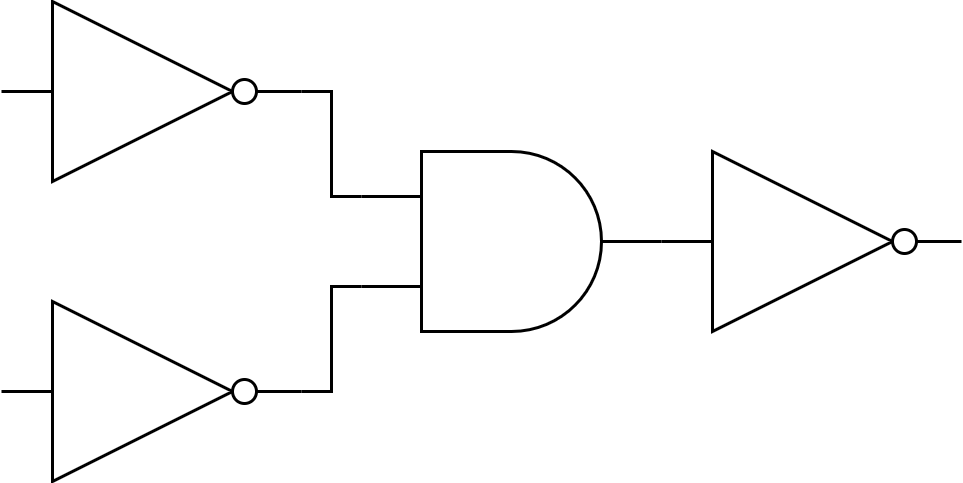

The diagram above was exported from draw.io. Its source (the exported page's mxGraphModel, read from the mxfile embedded in the PNG):
<mxGraphModel dx="557" dy="461" grid="1" gridSize="10" guides="1" tooltips="1" connect="1" arrows="1" fold="1" page="1" pageScale="1" pageWidth="1654" pageHeight="1169" math="0" shadow="0">
  <root>
    <mxCell id="0" />
    <mxCell id="1" parent="0" />
    <mxCell id="4" value="" style="verticalLabelPosition=bottom;shadow=0;dashed=0;align=center;html=1;verticalAlign=top;shape=mxgraph.electrical.logic_gates.logic_gate;operation=and;" parent="1" vertex="1">
      <mxGeometry x="380" y="330" width="100" height="60" as="geometry" />
    </mxCell>
    <mxCell id="5" value="" style="endArrow=none;html=1;exitX=1;exitY=0.5;exitDx=0;exitDy=0;exitPerimeter=0;entryX=0;entryY=0.25;entryDx=0;entryDy=0;entryPerimeter=0;rounded=0;" parent="1" target="4" edge="1">
      <mxGeometry width="50" height="50" relative="1" as="geometry">
        <mxPoint x="360" y="310" as="sourcePoint" />
        <mxPoint x="430" y="340" as="targetPoint" />
        <Array as="points">
          <mxPoint x="370" y="310" />
          <mxPoint x="370" y="345" />
        </Array>
      </mxGeometry>
    </mxCell>
    <mxCell id="6" value="" style="endArrow=none;html=1;exitX=0;exitY=0.75;exitDx=0;exitDy=0;exitPerimeter=0;entryX=1;entryY=0.5;entryDx=0;entryDy=0;entryPerimeter=0;rounded=0;" parent="1" source="4" edge="1">
      <mxGeometry width="50" height="50" relative="1" as="geometry">
        <mxPoint x="360" y="380" as="sourcePoint" />
        <mxPoint x="360" y="410" as="targetPoint" />
        <Array as="points">
          <mxPoint x="370" y="375" />
          <mxPoint x="370" y="410" />
        </Array>
      </mxGeometry>
    </mxCell>
    <mxCell id="12" value="" style="verticalLabelPosition=bottom;shadow=0;dashed=0;align=center;html=1;verticalAlign=top;shape=mxgraph.electrical.logic_gates.inverter_2" vertex="1" parent="1">
      <mxGeometry x="260" y="380" width="100" height="60" as="geometry" />
    </mxCell>
    <mxCell id="13" value="" style="verticalLabelPosition=bottom;shadow=0;dashed=0;align=center;html=1;verticalAlign=top;shape=mxgraph.electrical.logic_gates.inverter_2" vertex="1" parent="1">
      <mxGeometry x="260" y="280" width="100" height="60" as="geometry" />
    </mxCell>
    <mxCell id="14" value="" style="verticalLabelPosition=bottom;shadow=0;dashed=0;align=center;html=1;verticalAlign=top;shape=mxgraph.electrical.logic_gates.inverter_2" vertex="1" parent="1">
      <mxGeometry x="480" y="330" width="100" height="60" as="geometry" />
    </mxCell>
  </root>
</mxGraphModel>